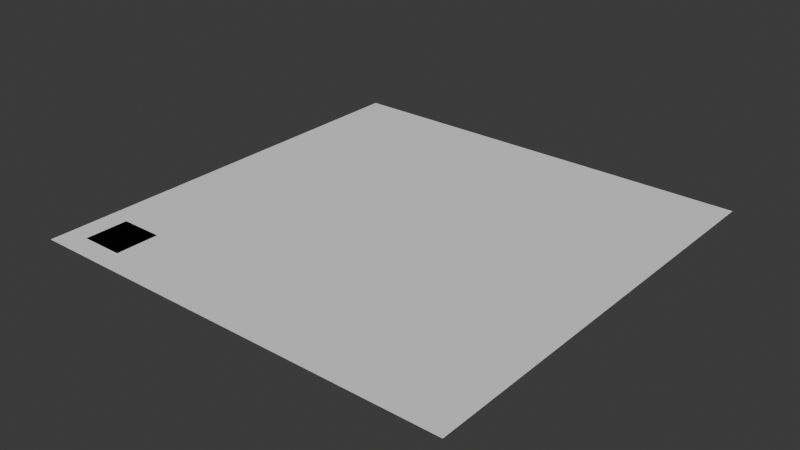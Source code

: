 # Source: nodes.blend  (saved by Blender 4.5.88; exported with 4.5.12 LTS)
import bpy
from mathutils import Matrix  # noqa: F401  (used for matrix-valued properties, if any)

bpy.ops.wm.read_factory_settings(use_empty=True)
scene = bpy.context.scene
scene.name = 'Scene'

# ---- collections
col_collection = bpy.data.collections.new('Collection'); scene.collection.children.link(col_collection)
col_hair = bpy.data.collections.new('HAIR'); scene.collection.children.link(col_hair)

# ---- node groups
ng_bt_array = bpy.data.node_groups.new('BT_ARRAY', 'GeometryNodeTree')
_s = ng_bt_array.interface.new_socket(name='Geometry', in_out='OUTPUT', socket_type='NodeSocketGeometry')
_s = ng_bt_array.interface.new_socket(name='Geometry', in_out='INPUT', socket_type='NodeSocketGeometry')
_s = ng_bt_array.interface.new_socket(name='Value', in_out='INPUT', socket_type='NodeSocketMatrix')
ng_bt_array.interface.new_panel('Settings')
_s = ng_bt_array.interface.new_socket(name='Elements X', in_out='INPUT', socket_type='NodeSocketInt')
_s.default_value = 3
_s.min_value = 1
_s.max_value = 1000
_s.description = 'Number of vertices in the X direction'
_s = ng_bt_array.interface.new_socket(name='Elements Y', in_out='INPUT', socket_type='NodeSocketInt')
_s.default_value = 2
_s.min_value = 1
_s.max_value = 1000
_s.description = 'Number of vertices in the Y direction'
_s = ng_bt_array.interface.new_socket(name='Size X', in_out='INPUT', socket_type='NodeSocketFloat')
_s.subtype = 'DISTANCE'
_s.default_value = 5.0
_s.description = 'Distance between the element'
_s = ng_bt_array.interface.new_socket(name='Size Y', in_out='INPUT', socket_type='NodeSocketFloat')
_s.subtype = 'DISTANCE'
_s.default_value = 5.0
_s.description = 'Distance between the element'
_s = ng_bt_array.interface.new_socket(name='Offset X', in_out='INPUT', socket_type='NodeSocketFloat')
_s = ng_bt_array.interface.new_socket(name='X Brick Wall', in_out='INPUT', socket_type='NodeSocketBool')
_s = ng_bt_array.interface.new_socket(name='Offset Y', in_out='INPUT', socket_type='NodeSocketFloat')
_s = ng_bt_array.interface.new_socket(name='Y Brick Wall', in_out='INPUT', socket_type='NodeSocketBool')
_s = ng_bt_array.interface.new_socket(name='Scale', in_out='INPUT', socket_type='NodeSocketVector')
_s.subtype = 'XYZ'
_s.default_value = (1.0, 1.0, 1.0)
_s.description = 'Scale of the instances'
_s = ng_bt_array.interface.new_socket(name='Rotation', in_out='INPUT', socket_type='NodeSocketRotation')
ng_bt_array.is_modifier = True
_N = ng_bt_array.nodes; _L = ng_bt_array.links
n0 = _N.new('NodeGroupInput'); n0.name = 'Group Input'; n0.location = (-3222, 979)
n0.width = 102
n1 = _N.new('NodeGroupOutput'); n1.name = 'Group Output'; n1.location = (1563, 537)
n2 = _N.new('GeometryNodeInstanceOnPoints'); n2.name = 'Instance on Points'; n2.location = (837, 748)
n3 = _N.new('FunctionNodeAlignRotationToVector'); n3.name = 'Align Rotation to Vector'; n3.location = (182, 630)
n4 = _N.new('GeometryNodeMergeByDistance'); n4.name = 'Merge by Distance'; n4.location = (-683, 1298)
n4.inputs[2].default_value = 0.01
n5 = _N.new('GeometryNodeRealizeInstances'); n5.name = 'Realize Instances'; n5.location = (1199, 736)
n6 = _N.new('GeometryNodeSwitch'); n6.name = 'Switch'; n6.location = (512, 608)
n6.input_type = 'ROTATION'
n6.inputs[0].default_value = True
n6.inputs[1].default_value = (0.0, 0.0, 0.0)
n7 = _N.new('FunctionNodeAlignRotationToVector'); n7.name = 'Align Rotation to Vector.001'; n7.location = (354, 628)
n8 = _N.new('GeometryNodeMeshGrid'); n8.name = 'Grid'; n8.location = (-1356, 1318)
n9 = _N.new('GeometryNodeSetPosition'); n9.name = 'Set Position.002'; n9.location = (-442, 1198)
n10 = _N.new('ShaderNodeCombineXYZ'); n10.name = 'Combine XYZ.003'; n10.location = (-636, 1113)
n11 = _N.new('ShaderNodeMath'); n11.name = 'Math.003'; n11.location = (-814, 1133)
n11.operation = 'DIVIDE'
n11.inputs[1].default_value = 2.0
n12 = _N.new('ShaderNodeMath'); n12.name = 'Math.004'; n12.location = (-814, 980)
n12.operation = 'DIVIDE'
n12.inputs[1].default_value = 2.0
n13 = _N.new('GeometryNodeObjectInfo'); n13.name = 'Object Info'; n13.location = (-621, 285)
n13.mute = True
n13.transform_space = 'RELATIVE'
n14 = _N.new('GeometryNodeProximity'); n14.name = 'Geometry Proximity'; n14.location = (-262, 276)
n14.mute = True
n14.target_element = 'POINTS'
n15 = _N.new('GeometryNodeSetPosition'); n15.name = 'Set Position.003'; n15.location = (65, 240)
n15.mute = True
n15.inputs[3].default_value = (0.0, 0.0, 0.3)
n16 = _N.new('GeometryNodeCaptureAttribute'); n16.name = 'Capture Attribute'; n16.location = (-33, 939)
n16.capture_items.clear()
n17 = _N.new('GeometryNodeInputPosition'); n17.name = 'Position'; n17.location = (-172, 801)
n18 = _N.new('GeometryNodeCaptureAttribute'); n18.name = 'Capture Attribute.001'; n18.location = (264, 170)
n18.mute = True
n18.capture_items.clear()
n18.domain = 'FACE'
n19 = _N.new('GeometryNodeInputNormal'); n19.name = 'Normal'; n19.location = (130, 266)
n19.mute = True
n20 = _N.new('GeometryNodeSetPosition'); n20.name = 'Set Position.004'; n20.location = (-867, 1305)
n21 = _N.new('ShaderNodeMath'); n21.name = 'Math.005'; n21.location = (-2209, 717)
n21.operation = 'DIVIDE'
n22 = _N.new('GeometryNodeInputIndex'); n22.name = 'Index'; n22.location = (-1267, 1466)
n23 = _N.new('ShaderNodeMath'); n23.name = 'Math.006'; n23.location = (-2017, 671)
n23.operation = 'FLOOR'
n23.inputs[1].default_value = 10.0
n24 = _N.new('ShaderNodeMath'); n24.name = 'Math.007'; n24.location = (-1467, 507)
n24.operation = 'MULTIPLY'
n25 = _N.new('ShaderNodeCombineXYZ'); n25.name = 'Combine XYZ.004'; n25.location = (-1420, 967)
n26 = _N.new('GeometryNodeRotateInstances'); n26.name = 'Rotate Instances'; n26.location = (1019, 736)
n27 = _N.new('ShaderNodeMath'); n27.name = 'Math.010'; n27.location = (30, -30)
n27.operation = 'MULTIPLY'
n28 = _N.new('GeometryNodeBoundBox'); n28.name = 'Bounding Box'; n28.location = (-3158, 1362)
n29 = _N.new('ShaderNodeVectorMath'); n29.name = 'Vector Math'; n29.location = (-2967, 1390)
n29.operation = 'SUBTRACT'
n30 = _N.new('ShaderNodeVectorMath'); n30.name = 'Vector Math.001'; n30.location = (-2766, 1391)
n30.operation = 'DIVIDE'
n30.inputs[1].default_value = (1.0, 1.0, 1.0)
n31 = _N.new('ShaderNodeSeparateXYZ'); n31.name = 'Separate XYZ'; n31.location = (-2553, 1373)
n32 = _N.new('ShaderNodeMath'); n32.name = 'Math.012'; n32.location = (292, -100)
n32.operation = 'SUBTRACT'
n33 = _N.new('ShaderNodeMath'); n33.name = 'Math.013'; n33.location = (717, -107)
n33.inputs[2].default_value = 1.0
n34 = _N.new('ShaderNodeMath'); n34.name = 'Math.014'; n34.location = (-2137, 1572)
n34.operation = 'MULTIPLY'
n35 = _N.new('ShaderNodeMath'); n35.name = 'Math.015'; n35.location = (-1894, 1548)
n35.operation = 'SUBTRACT'
n36 = _N.new('ShaderNodeMath'); n36.name = 'Math.016'; n36.location = (-1580, 1328)
n37 = _N.new('ShaderNodeMath'); n37.name = 'Math.018'; n37.location = (-1574, 892)
n37.operation = 'MULTIPLY'
n38 = _N.new('ShaderNodeMath'); n38.name = 'Math.019'; n38.location = (355, -354)
n38.operation = 'MULTIPLY'
n38.inputs[2].default_value = 1.0
n39 = _N.new('ShaderNodeMath'); n39.name = 'Math.021'; n39.location = (191, -317)
n39.operation = 'SUBTRACT'
n39.inputs[1].default_value = 1.0
n39.inputs[2].default_value = 1.0
n40 = _N.new('ShaderNodeMath'); n40.name = 'Math.023'; n40.location = (525, -329)
n40.operation = 'DIVIDE'
n40.inputs[1].default_value = 2.0
n40.inputs[2].default_value = 1.0
n41 = _N.new('ShaderNodeMath'); n41.name = 'Math.024'; n41.location = (-1990, 1374)
n41.operation = 'MULTIPLY'
n41.inputs[2].default_value = 1.0
n42 = _N.new('ShaderNodeMath'); n42.name = 'Math.025'; n42.location = (-2159, 1365)
n42.operation = 'SUBTRACT'
n42.inputs[1].default_value = 1.0
n42.inputs[2].default_value = 1.0
n43 = _N.new('ShaderNodeMath'); n43.name = 'Math.026'; n43.location = (-1806, 1371)
n43.operation = 'DIVIDE'
n43.inputs[1].default_value = 2.0
n43.inputs[2].default_value = 1.0
n44 = _N.new('ShaderNodeMath'); n44.name = 'Math.008'; n44.location = (-2128, 961)
n44.operation = 'MODULO'
n45 = _N.new('NodeFrame'); n45.name = 'Frame'; n45.location = (-2186, 2364)
n45.width = 887
n46 = _N.new('GeometryNodeCaptureAttribute'); n46.name = 'Capture Attribute.002'; n46.location = (-1157, 1338)
n46.capture_items.clear()
n47 = _N.new('NodeReroute'); n47.name = 'Reroute'; n47.location = (-2313, 797)
n47.width = 12
n47.socket_idname = 'NodeSocketInt'
n48 = _N.new('GeometryNodeViewer'); n48.name = 'Viewer'; n48.location = (1370, 841)
n49 = _N.new('ShaderNodeMath'); n49.name = 'Math.009'; n49.location = (-1847, 1083)
n49.operation = 'MODULO'
n49.inputs[1].default_value = 2.0
n50 = _N.new('ShaderNodeMath'); n50.name = 'Math.011'; n50.location = (-1859, 721)
n50.operation = 'MODULO'
n50.inputs[1].default_value = 2.0
n51 = _N.new('GeometryNodeSwitch'); n51.name = 'Switch.001'; n51.location = (-1653, 671)
n51.input_type = 'FLOAT'
n52 = _N.new('GeometryNodeSwitch'); n52.name = 'Switch.002'; n52.location = (-1655, 1054)
n52.input_type = 'FLOAT'
n27.parent = n45
n32.parent = n45
n33.parent = n45
n38.parent = n45
n39.parent = n45
n40.parent = n45
_L.new(n0.outputs[0], n2.inputs[2])
_L.new(n7.outputs[0], n6.inputs[2])
_L.new(n3.outputs[0], n7.inputs[0])
_L.new(n5.outputs[0], n1.inputs[0])
_L.new(n10.outputs[0], n9.inputs[3])
_L.new(n4.outputs[0], n9.inputs[0])
_L.new(n12.outputs[0], n10.inputs[1])
_L.new(n11.outputs[0], n10.inputs[0])
_L.new(n0.outputs[2], n8.inputs[2])
_L.new(n0.outputs[3], n8.inputs[3])
_L.new(n14.outputs[0], n15.inputs[2])
_L.new(n9.outputs[0], n16.inputs[0])
_L.new(n17.outputs[0], n16.inputs[1])
_L.new(n16.outputs[1], n14.inputs[2])
_L.new(n13.outputs[4], n14.inputs[0])
_L.new(n16.outputs[0], n15.inputs[0])
_L.new(n26.outputs[0], n5.inputs[0])
_L.new(n19.outputs[0], n18.inputs[1])
_L.new(n15.outputs[0], n18.inputs[0])
_L.new(n6.outputs[0], n2.inputs[5])
_L.new(n16.outputs[0], n2.inputs[0])
_L.new(n46.outputs[0], n20.inputs[0])
_L.new(n21.outputs[0], n23.inputs[0])
_L.new(n25.outputs[0], n20.inputs[3])
_L.new(n24.outputs[0], n25.inputs[1])
_L.new(n0.outputs[8], n24.inputs[1])
_L.new(n20.outputs[0], n4.inputs[0])
_L.new(n0.outputs[10], n2.inputs[6])
_L.new(n2.outputs[0], n26.inputs[0])
_L.new(n0.outputs[11], n26.inputs[2])
_L.new(n0.outputs[0], n28.inputs[0])
_L.new(n0.outputs[2], n27.inputs[1])
_L.new(n28.outputs[2], n29.inputs[0])
_L.new(n28.outputs[1], n29.inputs[1])
_L.new(n29.outputs[0], n30.inputs[0])
_L.new(n30.outputs[0], n31.inputs[0])
_L.new(n31.outputs[0], n27.inputs[0])
_L.new(n27.outputs[0], n32.inputs[0])
_L.new(n33.outputs[0], n8.inputs[0])
_L.new(n31.outputs[0], n32.inputs[1])
_L.new(n32.outputs[0], n33.inputs[0])
_L.new(n33.outputs[0], n11.inputs[0])
_L.new(n34.outputs[0], n35.inputs[0])
_L.new(n35.outputs[0], n36.inputs[0])
_L.new(n31.outputs[1], n34.inputs[0])
_L.new(n31.outputs[1], n35.inputs[1])
_L.new(n0.outputs[3], n34.inputs[1])
_L.new(n36.outputs[0], n8.inputs[1])
_L.new(n36.outputs[0], n12.inputs[0])
_L.new(n0.outputs[6], n37.inputs[1])
_L.new(n0.outputs[4], n38.inputs[0])
_L.new(n39.outputs[0], n38.inputs[1])
_L.new(n0.outputs[2], n39.inputs[0])
_L.new(n38.outputs[0], n40.inputs[0])
_L.new(n40.outputs[0], n33.inputs[1])
_L.new(n42.outputs[0], n41.inputs[1])
_L.new(n41.outputs[0], n43.inputs[0])
_L.new(n43.outputs[0], n36.inputs[1])
_L.new(n0.outputs[3], n42.inputs[0])
_L.new(n0.outputs[5], n41.inputs[0])
_L.new(n37.outputs[0], n25.inputs[0])
_L.new(n8.outputs[0], n46.inputs[0])
_L.new(n22.outputs[0], n46.inputs[1])
_L.new(n47.outputs[0], n44.inputs[0])
_L.new(n46.outputs[1], n47.inputs[0])
_L.new(n47.outputs[0], n21.inputs[0])
_L.new(n52.outputs[0], n48.inputs[1])
_L.new(n5.outputs[0], n48.inputs[0])
_L.new(n0.outputs[3], n44.inputs[1])
_L.new(n0.outputs[3], n21.inputs[1])
_L.new(n44.outputs[0], n49.inputs[0])
_L.new(n23.outputs[0], n50.inputs[0])
_L.new(n51.outputs[0], n24.inputs[0])
_L.new(n50.outputs[0], n51.inputs[2])
_L.new(n23.outputs[0], n51.inputs[1])
_L.new(n49.outputs[0], n52.inputs[2])
_L.new(n44.outputs[0], n52.inputs[1])
_L.new(n52.outputs[0], n37.inputs[0])
_L.new(n0.outputs[7], n52.inputs[0])
_L.new(n0.outputs[9], n51.inputs[0])
n1.is_active_output = True

# ---- world
world_world = bpy.data.worlds.new('World'); scene.world = world_world
world_world.use_nodes = True; world_world.node_tree.nodes.clear()
_N = world_world.node_tree.nodes; _L = world_world.node_tree.links
n0 = _N.new('ShaderNodeOutputWorld'); n0.name = 'World Output'; n0.location = (300, 300)
n1 = _N.new('ShaderNodeBackground'); n1.name = 'Background'; n1.location = (10, 300)
n1.inputs[0].default_value = (0.05088, 0.05088, 0.05088, 1.0)
_L.new(n1.outputs[0], n0.inputs[0])
n0.is_active_output = True
world_world.color = (0.05088, 0.05088, 0.05088)
world_world.sun_shadow_jitter_overblur = 0.0

# ---- meshes
me_plane = bpy.data.meshes.new('Plane')
me_plane.from_pydata([(-2.508, -2.508, 0.0), (2.508, -2.508, 0.0), (-2.508, 2.508, 0.0), (2.508, 2.508, 0.0)], [], [(0, 1, 3, 2)])
_uv = me_plane.uv_layers.new(name='UVMap')
_uv.uv.foreach_set('vector', [0.0, 0.0, 1.0, 0.0, 1.0, 1.0, 0.0, 1.0])
me_plane.update()
me_plane_001 = bpy.data.meshes.new('Plane.001')
me_plane_001.from_pydata([(-1.0, -1.0, 0.0), (1.0, -1.0, 0.0), (-1.0, 1.0, 0.0), (1.0, 1.0, 0.0)], [], [(0, 1, 3, 2)])
_uv = me_plane_001.uv_layers.new(name='UVMap')
_uv.uv.foreach_set('vector', [0.0, 0.0, 1.0, 0.0, 1.0, 1.0, 0.0, 1.0])
me_plane_001.update()

# ---- curves / text
cu_b_ziercircle = bpy.data.curves.new('BézierCircle', 'CURVE')
cu_b_ziercircle.dimensions = '3D'
_sp = cu_b_ziercircle.splines.new('BEZIER'); _sp.bezier_points.add(11)
_sp.bezier_points.foreach_set('co', [0.7275, 0.4278, 0.0, -0.4303, 0.8698, 0.0, -0.5018, 0.4817, 0.0, -0.664, 0.2222, 0.0, -0.4553, 0.06767, 0.0, -0.2738, -0.23, 0.0, -0.02085, -0.3279, 0.0, -0.06178, -0.585, 0.0, 0.3026, -0.7268, 0.0, 0.386, -0.9619, 0.0, 0.7577, -0.7701, 0.0, 1.106, -0.6899, 0.0])
_sp.bezier_points.foreach_set('handle_left', [1.027, 0.1464, 0.0, -0.3927, 1.039, 0.0, -0.4047, 0.6284, 0.0, -0.5966, 0.4296, 0.0, -0.4132, 0.1507, 0.0, -0.3949, -0.2356, 0.0, -0.07363, -0.2361, 0.0, -0.09027, -0.4894, 0.0, 0.1963, -0.6172, 0.0, 0.2954, -0.9261, 0.0, 0.6044, -0.8263, 0.0, 0.9025, -0.724, 0.0])
_sp.bezier_points.foreach_set('handle_right', [0.3875, 0.7469, 0.0, -0.4895, 0.6041, 0.0, -0.5374, 0.4278, 0.0, -0.7703, -0.105, 0.0, -0.4848, 0.009513, 0.0, -0.1702, -0.2252, 0.0, 0.0298, -0.416, 0.0, -0.03822, -0.664, 0.0, 0.3704, -0.7967, 0.0, 0.5379, -1.022, 0.0, 0.8885, -0.7221, 0.0, 1.289, -0.6591, 0.0])
for _p, _l, _r in zip(_sp.bezier_points, ['ALIGNED', 'ALIGNED', 'ALIGNED', 'ALIGNED', 'ALIGNED', 'ALIGNED', 'AUTO', 'ALIGNED', 'AUTO', 'AUTO', 'AUTO', 'ALIGNED'], ['ALIGNED', 'ALIGNED', 'ALIGNED', 'ALIGNED', 'ALIGNED', 'ALIGNED', 'AUTO', 'ALIGNED', 'AUTO', 'AUTO', 'AUTO', 'ALIGNED']): _p.handle_left_type = _l; _p.handle_right_type = _r
_sp.order_u = 0
_sp.order_v = 0
_sp.use_cyclic_u = True
cu_b_ziercircle.use_path = True
cu_b_ziercircle.fill_mode = 'FULL'
cu_b_ziercircle_001 = bpy.data.curves.new('BézierCircle.001', 'CURVE')
cu_b_ziercircle_001.dimensions = '3D'
_sp = cu_b_ziercircle_001.splines.new('BEZIER'); _sp.bezier_points.add(7)
_sp.bezier_points.foreach_set('co', [0.859, -0.4573, 0.0, 0.5035, 0.1759, 0.0, -0.1409, 0.5426, 0.0, -0.6858, 0.412, 0.0, -0.6361, -0.1387, 0.0, -0.6079, -0.9243, 0.0, 0.1778, -0.9525, 0.0, 0.7284, -1.002, 0.0])
_sp.bezier_points.foreach_set('handle_left', [0.8891, -0.674, 0.0, 0.7034, -0.02515, 0.0, 0.1457, 0.5019, 0.0, -0.5582, 0.5897, 0.0, -0.6497, 0.07679, 0.0, -0.8249, -0.7073, 0.0, -0.1285, -0.9332, 0.0, 0.5531, -1.128, 0.0])
_sp.bezier_points.foreach_set('handle_right', [0.8199, -0.1765, 0.0, 0.2994, 0.3812, 0.0, -0.3575, 0.5733, 0.0, -0.8117, 0.2367, 0.0, -0.6168, -0.445, 0.0, -0.3908, -1.141, 0.0, 0.3932, -0.9661, 0.0, 0.9061, -0.8746, 0.0])
for _p, _l, _r in zip(_sp.bezier_points, ['AUTO', 'AUTO', 'AUTO', 'AUTO', 'AUTO', 'AUTO', 'AUTO', 'AUTO'], ['AUTO', 'AUTO', 'AUTO', 'AUTO', 'AUTO', 'AUTO', 'AUTO', 'AUTO']): _p.handle_left_type = _l; _p.handle_right_type = _r
_sp.order_u = 0
_sp.order_v = 0
_sp.use_cyclic_u = True
cu_b_ziercircle_001.use_path = True
cu_b_ziercircle_001.fill_mode = 'FULL'
cu_b_ziercircle_002 = bpy.data.curves.new('BézierCircle.002', 'CURVE')
cu_b_ziercircle_002.dimensions = '3D'
_sp = cu_b_ziercircle_002.splines.new('BEZIER'); _sp.bezier_points.add(7)
_sp.bezier_points.foreach_set('co', [0.4246, -0.582, 0.0, 0.1602, -0.1842, 0.0, -0.2376, 0.08018, 0.0, -0.6983, -0.07819, 0.0, -0.4603, -0.2144, 0.0, -0.3421, -0.6352, 0.0, 0.07863, -0.7534, 0.0, 0.2382, -1.015, 0.0])
_sp.bezier_points.foreach_set('handle_left', [0.484, -0.8143, 0.0, 0.2921, -0.3161, 0.0, -0.05617, 0.037, 0.0, -0.7402, 0.02836, 0.0, -0.5262, -0.13, 0.0, -0.4574, -0.5199, 0.0, -0.05739, -0.6504, 0.0, 0.1882, -0.9951, 0.0])
_sp.bezier_points.foreach_set('handle_right', [0.3784, -0.4014, 0.0, 0.02837, -0.05233, 0.0, -0.4645, 0.1342, 0.0, -0.6787, -0.1282, 0.0, -0.3554, -0.349, 0.0, -0.2268, -0.7505, 0.0, 0.1739, -0.8256, 0.0, 0.3448, -1.057, 0.0])
for _p, _l, _r in zip(_sp.bezier_points, ['ALIGNED', 'AUTO', 'ALIGNED', 'ALIGNED', 'AUTO', 'ALIGNED', 'AUTO', 'ALIGNED'], ['ALIGNED', 'AUTO', 'ALIGNED', 'ALIGNED', 'AUTO', 'ALIGNED', 'AUTO', 'ALIGNED']): _p.handle_left_type = _l; _p.handle_right_type = _r
_sp.order_u = 0
_sp.order_v = 0
_sp.use_cyclic_u = True
cu_b_ziercircle_002.use_path = True
cu_b_ziercircle_002.fill_mode = 'FULL'
cu_b_ziercircle_003 = bpy.data.curves.new('BézierCircle.003', 'CURVE')
cu_b_ziercircle_003.dimensions = '3D'
_sp = cu_b_ziercircle_003.splines.new('BEZIER'); _sp.bezier_points.add(7)
_sp.bezier_points.foreach_set('co', [0.3315, 0.4223, 0.0, -0.6175, 0.9719, 0.0, -0.6461, 0.568, 0.0, -0.6594, 0.3356, 0.0, -0.3067, -0.3199, 0.0, 0.3049, -0.6183, 0.0, 0.4463, -0.5664, 0.0, 0.9183, -0.5877, 0.0])
_sp.bezier_points.foreach_set('handle_left', [0.6313, 0.1409, 0.0, -0.5605, 1.053, 0.0, -0.6345, 0.7435, 0.0, -0.7115, 0.5474, 0.0, -0.5162, -0.1186, 0.0, 0.03956, -0.6047, 0.0, 0.3882, -0.5753, 0.0, 0.8119, -0.764, 0.0])
_sp.bezier_points.foreach_set('handle_right', [-0.008595, 0.7414, 0.0, -0.7379, 0.8009, 0.0, -0.6503, 0.5036, 0.0, -0.5771, 0.001577, 0.0, -0.1152, -0.504, 0.0, 0.3636, -0.6213, 0.0, 0.6286, -0.5382, 0.0, 0.9614, -0.5163, 0.0])
for _p, _l, _r in zip(_sp.bezier_points, ['ALIGNED', 'ALIGNED', 'ALIGNED', 'ALIGNED', 'AUTO', 'AUTO', 'AUTO', 'ALIGNED'], ['ALIGNED', 'ALIGNED', 'ALIGNED', 'ALIGNED', 'AUTO', 'AUTO', 'AUTO', 'ALIGNED']): _p.handle_left_type = _l; _p.handle_right_type = _r
_sp.order_u = 0
_sp.order_v = 0
_sp.use_cyclic_u = True
cu_b_ziercircle_003.use_path = True
cu_b_ziercircle_003.fill_mode = 'FULL'

# ---- objects
ob_plane = bpy.data.objects.new('Plane', me_plane)
ob_plane_001 = bpy.data.objects.new('Plane.001', me_plane_001)
ob_hair1 = bpy.data.objects.new('Hair1', cu_b_ziercircle)
ob_hair4 = bpy.data.objects.new('Hair4', cu_b_ziercircle_001)
ob_hair3 = bpy.data.objects.new('Hair3', cu_b_ziercircle_002)
ob_hair2 = bpy.data.objects.new('Hair2', cu_b_ziercircle_003)

# ---- transforms, parenting, visibility, modifiers, constraints
ob_plane.location = (0.0, 0.0, 0.0)
_m = ob_plane.modifiers.new('BT_GN_MODIFIER', 'NODES')
_m.node_group = ng_bt_array
_gi = [s.identifier for s in ng_bt_array.interface.items_tree if s.item_type == 'SOCKET' and s.in_out == 'INPUT']
_m[_gi[2]] = 10  # Elements X
_m[_gi[3]] = 10  # Elements Y
_m[_gi[4]] = 0.0  # Size X
_m[_gi[5]] = 0.0  # Size Y
_m[_gi[9]] = True  # Y Brick Wall
ob_plane_001.location = (2.538, 2.463, 0.0)
ob_plane_001.scale = (2.5, 2.5, 0.4)
ob_hair1.location = (0.0, 0.0, 0.0)
ob_hair4.location = (0.0, 0.0, 0.0)
ob_hair3.location = (0.0, 0.0, 0.0)
ob_hair2.location = (0.0, 0.0, 0.0)

# ---- collection membership
col_collection.objects.link(ob_plane)
col_collection.objects.link(ob_plane_001)
col_hair.objects.link(ob_hair1)
col_hair.objects.link(ob_hair4)
col_hair.objects.link(ob_hair3)
col_hair.objects.link(ob_hair2)
def _layer_coll(name, lc=None):
    lc = lc or bpy.context.view_layer.layer_collection
    for c in lc.children:
        if c.name == name: return c
        r = _layer_coll(name, c)
        if r: return r
_layer_coll('HAIR').exclude = True

# ---- scene / render settings (as saved in the file)
scene.frame_start = 1; scene.frame_end = 250; scene.frame_set(125)
scene.render.engine = 'BLENDER_EEVEE_NEXT'
bpy.context.view_layer.update()

# ---- added for rendering (the .blend has no active camera and no usable light): camera, sun
cam_auto = bpy.data.cameras.new('AutoCamera')
cam_auto.lens = 50.0
cam_auto.sensor_width = 36.0
cam_auto.clip_end = 1152.1
ob_auto_camera = bpy.data.objects.new('AutoCamera', cam_auto)
scene.collection.objects.link(ob_auto_camera)
ob_auto_camera.location = (88.2149, -56.2084, 52.5175)
ob_auto_camera.rotation_euler = (1.09748, -7.21219e-08, 0.694738)
scene.camera = ob_auto_camera
light_auto_sun = bpy.data.lights.new('AutoSun', 'SUN')
light_auto_sun.energy = 3.0
light_auto_sun.angle = 0.0523599
ob_auto_sun = bpy.data.objects.new('AutoSun', light_auto_sun)
scene.collection.objects.link(ob_auto_sun)
ob_auto_sun.rotation_euler = (0.872665, 0.174533, 0.523599)
bpy.context.view_layer.update()
